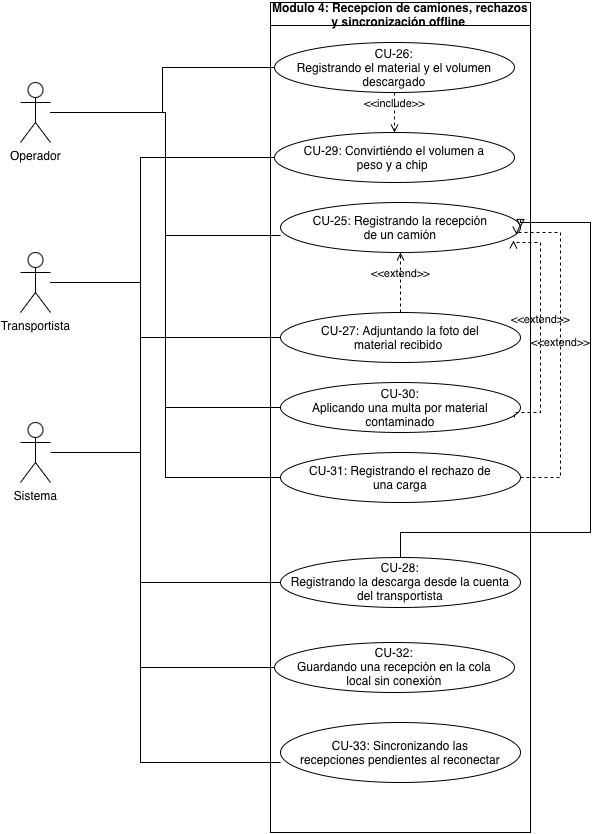

The diagram above was exported from draw.io. Its source (the exported page's mxGraphModel, read from the mxfile embedded in the PNG):
<mxGraphModel dx="964" dy="611" grid="1" gridSize="10" guides="1" tooltips="1" connect="1" arrows="1" fold="1" page="1" pageScale="1" pageWidth="827" pageHeight="1169" math="0" shadow="0">
  <root>
    <mxCell id="0" />
    <mxCell id="1" parent="0" />
    <mxCell id="ivtBiCdHYA7shy1ezevT-21" edge="1" parent="1" source="WCmtpMUX9etXRvJbdDHg-1" style="edgeStyle=orthogonalEdgeStyle;rounded=0;orthogonalLoop=1;jettySize=auto;html=1;entryX=0;entryY=0.5;entryDx=0;entryDy=0;endArrow=none;endFill=0;" target="WCmtpMUX9etXRvJbdDHg-11">
      <mxGeometry relative="1" as="geometry">
        <Array as="points">
          <mxPoint x="170" y="310" />
          <mxPoint x="170" y="185" />
        </Array>
      </mxGeometry>
    </mxCell>
    <mxCell id="ivtBiCdHYA7shy1ezevT-22" edge="1" parent="1" source="WCmtpMUX9etXRvJbdDHg-1" style="edgeStyle=orthogonalEdgeStyle;rounded=0;orthogonalLoop=1;jettySize=auto;html=1;entryX=0;entryY=0.5;entryDx=0;entryDy=0;endArrow=none;endFill=0;" target="WCmtpMUX9etXRvJbdDHg-10">
      <mxGeometry relative="1" as="geometry">
        <Array as="points">
          <mxPoint x="170" y="310" />
          <mxPoint x="170" y="365" />
        </Array>
      </mxGeometry>
    </mxCell>
    <mxCell id="ivtBiCdHYA7shy1ezevT-23" edge="1" parent="1" source="WCmtpMUX9etXRvJbdDHg-1" style="edgeStyle=orthogonalEdgeStyle;rounded=0;orthogonalLoop=1;jettySize=auto;html=1;entryX=0;entryY=0.5;entryDx=0;entryDy=0;endArrow=none;endFill=0;" target="WCmtpMUX9etXRvJbdDHg-9">
      <mxGeometry relative="1" as="geometry">
        <Array as="points">
          <mxPoint x="170" y="310" />
          <mxPoint x="170" y="610" />
        </Array>
      </mxGeometry>
    </mxCell>
    <mxCell id="ivtBiCdHYA7shy1ezevT-24" edge="1" parent="1" source="WCmtpMUX9etXRvJbdDHg-1" style="edgeStyle=orthogonalEdgeStyle;rounded=0;orthogonalLoop=1;jettySize=auto;html=1;entryX=0;entryY=0.5;entryDx=0;entryDy=0;endArrow=none;endFill=0;" target="ivtBiCdHYA7shy1ezevT-9">
      <mxGeometry relative="1" as="geometry">
        <Array as="points">
          <mxPoint x="170" y="310" />
          <mxPoint x="170" y="695" />
        </Array>
      </mxGeometry>
    </mxCell>
    <mxCell id="WCmtpMUX9etXRvJbdDHg-1" parent="1" style="shape=umlActor;verticalLabelPosition=bottom;verticalAlign=top;html=1;" value="Transportista" vertex="1">
      <mxGeometry height="60" width="30" x="50" y="280" as="geometry" />
    </mxCell>
    <mxCell id="WCmtpMUX9etXRvJbdDHg-6" parent="1" style="swimlane;whiteSpace=wrap;html=1;" value="Modulo 4: Recepcion de camiones, rechazos y sincronización offline&amp;nbsp;" vertex="1">
      <mxGeometry height="830" width="260" x="300" y="30" as="geometry" />
    </mxCell>
    <mxCell id="WCmtpMUX9etXRvJbdDHg-7" parent="WCmtpMUX9etXRvJbdDHg-6" style="ellipse;whiteSpace=wrap;html=1;shapeInside=1;" value="CU-25: Registrando la recepción de un camión" vertex="1">
      <mxGeometry height="50" width="240" x="10" y="200" as="geometry" />
    </mxCell>
    <mxCell id="WCmtpMUX9etXRvJbdDHg-8" parent="WCmtpMUX9etXRvJbdDHg-6" style="ellipse;whiteSpace=wrap;html=1;shapeInside=1;" value="CU-26: Registrando el material y el volumen descargado" vertex="1">
      <mxGeometry height="50" width="240" x="4" y="40" as="geometry" />
    </mxCell>
    <mxCell id="ivtBiCdHYA7shy1ezevT-28" edge="1" parent="WCmtpMUX9etXRvJbdDHg-6" source="WCmtpMUX9etXRvJbdDHg-9" style="edgeStyle=orthogonalEdgeStyle;rounded=0;orthogonalLoop=1;jettySize=auto;html=1;entryX=1;entryY=0.5;entryDx=0;entryDy=0;endArrow=block;endFill=0;" target="WCmtpMUX9etXRvJbdDHg-7">
      <mxGeometry relative="1" as="geometry">
        <Array as="points">
          <mxPoint x="130" y="530" />
          <mxPoint x="320" y="530" />
          <mxPoint x="320" y="220" />
          <mxPoint x="250" y="220" />
        </Array>
      </mxGeometry>
    </mxCell>
    <mxCell id="WCmtpMUX9etXRvJbdDHg-9" parent="WCmtpMUX9etXRvJbdDHg-6" style="ellipse;whiteSpace=wrap;html=1;shapeInside=1;" value="CU-28: Registrando la descarga desde la cuenta del transportista" vertex="1">
      <mxGeometry height="50" width="240" x="10" y="555" as="geometry" />
    </mxCell>
    <mxCell id="WCmtpMUX9etXRvJbdDHg-10" parent="WCmtpMUX9etXRvJbdDHg-6" style="ellipse;whiteSpace=wrap;html=1;shapeInside=1;" value="CU-27: Adjuntando la foto del material recibido&amp;nbsp;" vertex="1">
      <mxGeometry height="50" width="240" x="10" y="310" as="geometry" />
    </mxCell>
    <mxCell id="WCmtpMUX9etXRvJbdDHg-11" parent="WCmtpMUX9etXRvJbdDHg-6" style="ellipse;whiteSpace=wrap;html=1;shapeInside=1;" value="CU-29: Convirtiéndo el volumen a peso y a chip&amp;nbsp;" vertex="1">
      <mxGeometry height="50" width="240" x="4" y="130" as="geometry" />
    </mxCell>
    <mxCell id="WCmtpMUX9etXRvJbdDHg-12" parent="WCmtpMUX9etXRvJbdDHg-6" style="ellipse;whiteSpace=wrap;html=1;shapeInside=1;" value="CU-30: Aplicando una multa por material contaminado&lt;br&gt;&lt;div&gt;&lt;br/&gt;&lt;/div&gt;" vertex="1">
      <mxGeometry height="50" width="240" x="10" y="380" as="geometry" />
    </mxCell>
    <mxCell id="WCmtpMUX9etXRvJbdDHg-13" parent="WCmtpMUX9etXRvJbdDHg-6" style="ellipse;whiteSpace=wrap;html=1;shapeInside=1;" value="CU-31: Registrando el rechazo de una carga" vertex="1">
      <mxGeometry height="50" width="240" x="10" y="450" as="geometry" />
    </mxCell>
    <mxCell id="ivtBiCdHYA7shy1ezevT-9" parent="WCmtpMUX9etXRvJbdDHg-6" style="ellipse;whiteSpace=wrap;html=1;shapeInside=1;" value="CU-32: Guardando una recepción en la cola local sin conexión" vertex="1">
      <mxGeometry height="50" width="240" x="4" y="640" as="geometry" />
    </mxCell>
    <mxCell id="ivtBiCdHYA7shy1ezevT-10" parent="WCmtpMUX9etXRvJbdDHg-6" style="ellipse;whiteSpace=wrap;html=1;shapeInside=1;" value="CU-33: Sincronizando las recepciones pendientes al reconectar" vertex="1">
      <mxGeometry height="60" width="240" x="10" y="720" as="geometry" />
    </mxCell>
    <mxCell id="ivtBiCdHYA7shy1ezevT-14" edge="1" parent="WCmtpMUX9etXRvJbdDHg-6" source="WCmtpMUX9etXRvJbdDHg-8" style="html=1;verticalAlign=bottom;labelBackgroundColor=none;endArrow=open;endFill=0;dashed=1;rounded=0;exitX=0.5;exitY=1;exitDx=0;exitDy=0;" target="WCmtpMUX9etXRvJbdDHg-11" value="&amp;lt;&amp;lt;include&amp;gt;&amp;gt;">
      <mxGeometry relative="1" width="160" as="geometry">
        <mxPoint x="-150" y="400" as="sourcePoint" />
        <mxPoint x="10" y="400" as="targetPoint" />
      </mxGeometry>
    </mxCell>
    <mxCell id="ivtBiCdHYA7shy1ezevT-30" edge="1" parent="WCmtpMUX9etXRvJbdDHg-6" source="WCmtpMUX9etXRvJbdDHg-13" style="html=1;verticalAlign=bottom;labelBackgroundColor=none;endArrow=open;endFill=0;dashed=1;rounded=0;exitX=1;exitY=0.5;exitDx=0;exitDy=0;entryX=0.983;entryY=0.64;entryDx=0;entryDy=0;entryPerimeter=0;edgeStyle=orthogonalEdgeStyle;" target="WCmtpMUX9etXRvJbdDHg-7" value="&amp;lt;&amp;lt;extend&amp;gt;&amp;gt;">
      <mxGeometry relative="1" width="160" as="geometry">
        <Array as="points">
          <mxPoint x="290" y="475" />
          <mxPoint x="290" y="230" />
          <mxPoint x="245.9" y="230" />
        </Array>
        <mxPoint x="-120" y="490" as="sourcePoint" />
        <mxPoint x="40" y="490" as="targetPoint" />
      </mxGeometry>
    </mxCell>
    <mxCell id="ivtBiCdHYA7shy1ezevT-31" edge="1" parent="WCmtpMUX9etXRvJbdDHg-6" source="WCmtpMUX9etXRvJbdDHg-12" style="html=1;verticalAlign=bottom;labelBackgroundColor=none;endArrow=open;endFill=0;dashed=1;rounded=0;exitX=0.975;exitY=0.7;exitDx=0;exitDy=0;exitPerimeter=0;entryX=0.971;entryY=0.76;entryDx=0;entryDy=0;entryPerimeter=0;edgeStyle=orthogonalEdgeStyle;" target="WCmtpMUX9etXRvJbdDHg-7" value="&amp;lt;&amp;lt;extend&amp;gt;&amp;gt;">
      <mxGeometry relative="1" width="160" as="geometry">
        <Array as="points">
          <mxPoint x="244" y="410" />
          <mxPoint x="270" y="410" />
          <mxPoint x="270" y="240" />
          <mxPoint x="243" y="240" />
        </Array>
        <mxPoint x="-120" y="490" as="sourcePoint" />
        <mxPoint x="40" y="490" as="targetPoint" />
      </mxGeometry>
    </mxCell>
    <mxCell id="ivtBiCdHYA7shy1ezevT-32" edge="1" parent="WCmtpMUX9etXRvJbdDHg-6" source="WCmtpMUX9etXRvJbdDHg-10" style="html=1;verticalAlign=bottom;labelBackgroundColor=none;endArrow=open;endFill=0;dashed=1;rounded=0;entryX=0.5;entryY=1;entryDx=0;entryDy=0;exitX=0.5;exitY=0;exitDx=0;exitDy=0;" target="WCmtpMUX9etXRvJbdDHg-7" value="&amp;lt;&amp;lt;extend&amp;gt;&amp;gt;">
      <mxGeometry relative="1" width="160" as="geometry">
        <mxPoint x="-120" y="390" as="sourcePoint" />
        <mxPoint x="40" y="390" as="targetPoint" />
      </mxGeometry>
    </mxCell>
    <mxCell id="ivtBiCdHYA7shy1ezevT-15" edge="1" parent="1" source="ivtBiCdHYA7shy1ezevT-11" style="edgeStyle=orthogonalEdgeStyle;rounded=0;orthogonalLoop=1;jettySize=auto;html=1;entryX=0;entryY=0.5;entryDx=0;entryDy=0;endArrow=none;endFill=0;" target="WCmtpMUX9etXRvJbdDHg-8">
      <mxGeometry relative="1" as="geometry" />
    </mxCell>
    <mxCell id="ivtBiCdHYA7shy1ezevT-18" edge="1" parent="1" source="ivtBiCdHYA7shy1ezevT-11" style="edgeStyle=orthogonalEdgeStyle;rounded=0;orthogonalLoop=1;jettySize=auto;html=1;entryX=0;entryY=0.5;entryDx=0;entryDy=0;endArrow=none;endFill=0;" target="WCmtpMUX9etXRvJbdDHg-12">
      <mxGeometry relative="1" as="geometry" />
    </mxCell>
    <mxCell id="ivtBiCdHYA7shy1ezevT-19" edge="1" parent="1" source="ivtBiCdHYA7shy1ezevT-11" style="edgeStyle=orthogonalEdgeStyle;rounded=0;orthogonalLoop=1;jettySize=auto;html=1;entryX=0;entryY=0.5;entryDx=0;entryDy=0;endArrow=none;endFill=0;" target="WCmtpMUX9etXRvJbdDHg-13">
      <mxGeometry relative="1" as="geometry" />
    </mxCell>
    <mxCell id="ivtBiCdHYA7shy1ezevT-27" edge="1" parent="1" source="ivtBiCdHYA7shy1ezevT-11" style="edgeStyle=orthogonalEdgeStyle;rounded=0;orthogonalLoop=1;jettySize=auto;html=1;entryX=0;entryY=0.5;entryDx=0;entryDy=0;endArrow=none;endFill=0;" target="WCmtpMUX9etXRvJbdDHg-10">
      <mxGeometry relative="1" as="geometry" />
    </mxCell>
    <mxCell id="ivtBiCdHYA7shy1ezevT-11" parent="1" style="shape=umlActor;verticalLabelPosition=bottom;verticalAlign=top;html=1;" value="Operador" vertex="1">
      <mxGeometry height="60" width="30" x="50" y="110" as="geometry" />
    </mxCell>
    <mxCell id="ivtBiCdHYA7shy1ezevT-26" edge="1" parent="1" source="ivtBiCdHYA7shy1ezevT-12" style="edgeStyle=orthogonalEdgeStyle;rounded=0;orthogonalLoop=1;jettySize=auto;html=1;endArrow=none;endFill=0;">
      <mxGeometry relative="1" as="geometry">
        <mxPoint x="170" y="540" as="targetPoint" />
      </mxGeometry>
    </mxCell>
    <mxCell id="ivtBiCdHYA7shy1ezevT-12" parent="1" style="shape=umlActor;verticalLabelPosition=bottom;verticalAlign=top;html=1;" value="Sistema" vertex="1">
      <mxGeometry height="60" width="30" x="50" y="450" as="geometry" />
    </mxCell>
    <mxCell id="ivtBiCdHYA7shy1ezevT-16" edge="1" parent="1" source="ivtBiCdHYA7shy1ezevT-11" style="edgeStyle=orthogonalEdgeStyle;rounded=0;orthogonalLoop=1;jettySize=auto;html=1;entryX=0;entryY=0.66;entryDx=0;entryDy=0;entryPerimeter=0;endArrow=none;endFill=0;" target="WCmtpMUX9etXRvJbdDHg-7">
      <mxGeometry relative="1" as="geometry" />
    </mxCell>
    <mxCell id="ivtBiCdHYA7shy1ezevT-25" edge="1" parent="1" source="WCmtpMUX9etXRvJbdDHg-1" style="edgeStyle=orthogonalEdgeStyle;rounded=0;orthogonalLoop=1;jettySize=auto;html=1;entryX=0;entryY=0.667;entryDx=0;entryDy=0;entryPerimeter=0;endArrow=none;endFill=0;" target="ivtBiCdHYA7shy1ezevT-10">
      <mxGeometry relative="1" as="geometry">
        <Array as="points">
          <mxPoint x="170" y="310" />
          <mxPoint x="170" y="790" />
        </Array>
      </mxGeometry>
    </mxCell>
  </root>
</mxGraphModel>